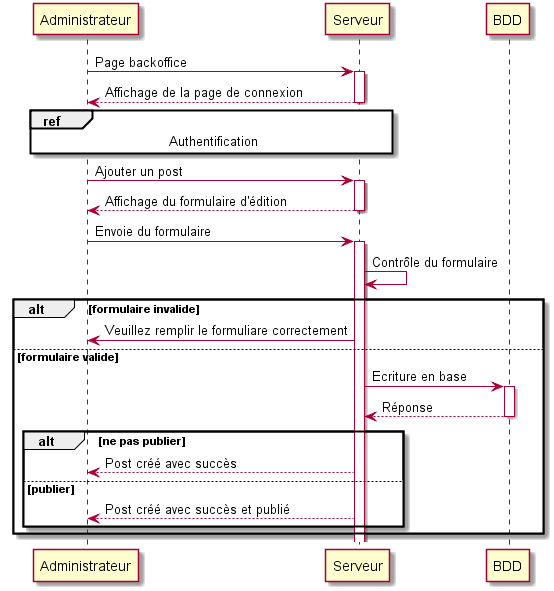

The diagram above was rendered by PlantUML. Its source (embedded in the PNG):
@startuml ajout post

    Administrateur -> Serveur: Page backoffice
    activate Serveur
    Serveur --> Administrateur: Affichage de la page de connexion
    ref over Administrateur, Serveur: Authentification
    deactivate Serveur
    Administrateur -> Serveur: Ajouter un post
    activate Serveur
    Serveur --> Administrateur: Affichage du formulaire d'édition
    deactivate Serveur
    Administrateur -> Serveur: Envoie du formulaire
    activate Serveur
    Serveur -> Serveur: Contrôle du formulaire
    alt formulaire invalide
        Serveur -> Administrateur: Veuillez remplir le formuliare correctement
    else formulaire valide
        Serveur -> BDD: Ecriture en base
        activate BDD
        BDD --> Serveur: Réponse
        deactivate BDD
        alt ne pas publier
            Serveur --> Administrateur: Post créé avec succès
        else publier
            Serveur --> Administrateur: Post créé avec succès et publié
        end
    end

@enduml